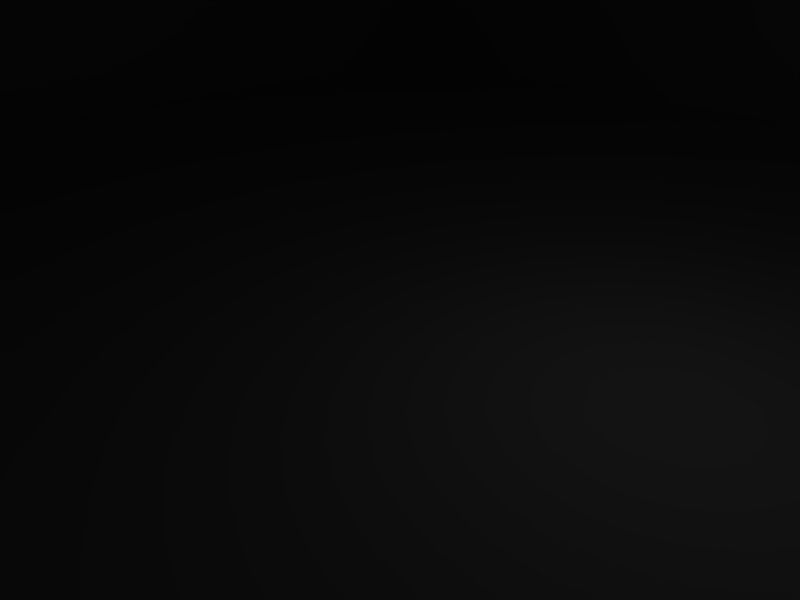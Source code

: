 # Source: barracks.blend  (saved by Blender 2.57.1; exported with 4.5.12 LTS)
import bpy
from mathutils import Matrix  # noqa: F401  (used for matrix-valued properties, if any)

bpy.ops.wm.read_factory_settings(use_empty=True)
scene = bpy.context.scene
scene.name = 'Scene'

# ---- collections
col_collection_1 = bpy.data.collections.new('Collection 1'); scene.collection.children.link(col_collection_1)

# ---- world
world_world = bpy.data.worlds.new('World'); scene.world = world_world
world_world.color = (0.05656, 0.2208, 0.4)
world_world.use_sun_shadow = False
world_world.sun_shadow_jitter_overblur = 0.0
world_world.cycles.sampling_method = 'MANUAL'
world_world.cycles.sample_map_resolution = 256

# ---- cameras
cam_camera_001 = bpy.data.cameras.new('Camera.001')
cam_camera_001.passepartout_alpha = 0.2
cam_camera_001.clip_end = 5000.0
cam_camera_001.lens = 35.0
cam_camera_001.ortho_scale = 7.314
cam_camera_001.show_passepartout = False
cam_camera_001.show_safe_areas = True
cam_camera_001.dof.focus_distance = 0.0
cam_camera_001.dof.aperture_fstop = 128.0

# ---- lights
light_spot = bpy.data.lights.new('Spot', 'POINT')
light_spot.transmission_factor = 0.0
light_spot.cutoff_distance = 30.0
light_spot.energy = 100.0
light_spot.shadow_buffer_clip_start = 1.001
light_spot.shadow_soft_size = 1.0
light_spot.shadow_maximum_resolution = 0.006
light_spot.use_absolute_resolution = True
light_spot.cycles.use_multiple_importance_sampling = False

# ---- meshes
me_cube_001 = bpy.data.meshes.new('Cube.001')
me_cube_001.from_pydata([(15.9, 1.9, 0.04), (15.9, -1.9, 0.04), (-15.9, -1.9, 0.04), (-15.9, 1.9, 0.04), (15.9, 1.9, 12.76), (15.9, -1.9, 12.76), (-15.9, -1.9, 12.76), (-15.9, 1.9, 12.76), (-15.9, 2.9, 15.76), (15.9, 2.9, 15.76), (-15.9, 2.9, 0.04), (15.9, 2.9, 0.04), (15.9, 14.9, 0.04001), (-15.9, 14.9, 0.04001), (15.9, 14.9, 15.76), (-15.9, 14.9, 15.76), (-15.9, 15.9, 12.76), (15.9, 15.9, 12.76), (-15.9, 15.9, 0.04001), (15.9, 15.9, 0.04001), (-15.9, -2.9, 15.76), (15.9, -2.9, 15.76), (-15.9, -2.9, 0.04), (15.9, -2.9, 0.04), (15.9, -14.9, 0.04), (-15.9, -14.9, 0.04), (15.9, -14.9, 15.76), (-15.9, -14.9, 15.76), (-15.9, -15.9, 12.76), (15.9, -15.9, 12.76), (-15.9, -15.9, 0.04), (15.9, -15.9, 0.04)], [], [(31, 29, 30), (29, 28, 30), (25, 24, 30), (24, 31, 30), (26, 27, 28), (26, 28, 29), (24, 26, 29), (24, 29, 31), (27, 25, 28), (25, 30, 28), (20, 22, 27), (22, 25, 27), (23, 21, 24), (21, 26, 24), (21, 20, 27), (21, 27, 26), (22, 23, 24), (22, 24, 25), (2, 1, 22), (1, 23, 22), (5, 6, 20), (5, 20, 21), (1, 5, 23), (5, 21, 23), (6, 2, 22), (6, 22, 20), (17, 19, 18), (17, 18, 16), (12, 13, 19), (13, 18, 19), (15, 14, 17), (15, 17, 16), (14, 12, 17), (12, 19, 17), (13, 15, 16), (13, 16, 18), (10, 8, 13), (8, 15, 13), (9, 11, 12), (9, 12, 14), (8, 9, 14), (8, 14, 15), (11, 10, 13), (11, 13, 12), (0, 3, 11), (3, 10, 11), (7, 4, 9), (7, 9, 8), (4, 0, 11), (4, 11, 9), (3, 7, 10), (7, 8, 10), (2, 6, 7), (2, 7, 3), (0, 4, 1), (4, 5, 1), (4, 7, 5), (7, 6, 5), (0, 1, 3), (1, 2, 3)])
_uv = me_cube_001.uv_layers.new(name='UVTex')
_uv.uv.foreach_set('vector', [0.7153, 0.0007234, 0.9048, 0.0001421, 0.7167, 0.4772, 0.9048, 0.0001421, 0.9063, 0.4767, 0.7167, 0.4772, 0.4766, 0.01499, 4.596e-05, 0.01645, 0.4765, 0.0, 4.596e-05, 0.01645, 0.0, 0.001462, 0.4765, 0.0, 0.9511, 0.0, 0.9526, 0.4765, 0.9063, 0.4767, 0.9511, 0.0, 0.9063, 0.4767, 0.9048, 0.0001421, 0.4797, 0.9394, 0.7153, 0.9386, 0.6704, 0.9538, 0.4797, 0.9394, 0.6704, 0.9538, 0.4797, 0.9544, 0.9522, 0.493, 0.7167, 0.4922, 0.9073, 0.4778, 0.7167, 0.4922, 0.7167, 0.4772, 0.9073, 0.4778, 0.9517, 0.6728, 0.7161, 0.672, 0.9522, 0.493, 0.7161, 0.672, 0.7167, 0.4922, 0.9522, 0.493, 0.4792, 0.7595, 0.7147, 0.7588, 0.4797, 0.9394, 0.7147, 0.7588, 0.7153, 0.9386, 0.4797, 0.9394, 0.1813, 0.4785, 0.1798, 0.9551, 0.0, 0.9545, 0.1813, 0.4785, 0.0, 0.9545, 0.001462, 0.478, 0.4771, 0.1948, 0.0005976, 0.1963, 4.596e-05, 0.01645, 0.4771, 0.1948, 4.596e-05, 0.01645, 0.4766, 0.01499, 0.4772, 0.2098, 0.0006436, 0.2113, 0.4771, 0.1948, 0.0006436, 0.2113, 0.0005976, 0.1963, 0.4771, 0.1948, 0.1813, 0.9545, 0.1827, 0.478, 0.229, 0.4781, 0.1813, 0.9545, 0.229, 0.4781, 0.2276, 0.9546, 0.4791, 0.7446, 0.6697, 0.744, 0.4792, 0.7595, 0.6697, 0.744, 0.7147, 0.7588, 0.4792, 0.7595, 0.9067, 0.6876, 0.7161, 0.687, 0.7161, 0.672, 0.9067, 0.6876, 0.7161, 0.672, 0.9517, 0.6728, 0.669, 0.4767, 0.4794, 0.4772, 0.478, 0.0007236, 0.669, 0.4767, 0.478, 0.0007236, 0.6675, 0.0001421, 0.001416, 0.463, 0.4779, 0.4615, 0.001462, 0.478, 0.4779, 0.4615, 0.478, 0.4765, 0.001462, 0.478, 0.7138, 0.0, 0.7153, 0.4765, 0.669, 0.4767, 0.7138, 0.0, 0.669, 0.4767, 0.6675, 0.0001421, 0.7139, 0.4921, 0.4783, 0.4928, 0.6689, 0.4772, 0.4783, 0.4928, 0.4783, 0.4778, 0.6689, 0.4772, 0.7153, 0.9388, 0.9509, 0.9395, 0.9059, 0.9544, 0.7153, 0.9388, 0.9059, 0.9544, 0.7153, 0.9538, 0.7159, 0.759, 0.9514, 0.7597, 0.7153, 0.9388, 0.9514, 0.7597, 0.9509, 0.9395, 0.7153, 0.9388, 0.7144, 0.6719, 0.4789, 0.6726, 0.4783, 0.4928, 0.7144, 0.6719, 0.4783, 0.4928, 0.7139, 0.4921, 0.2967, 0.9545, 0.2982, 0.478, 0.478, 0.4785, 0.2967, 0.9545, 0.478, 0.4785, 0.4765, 0.9551, 0.0008642, 0.2832, 0.4774, 0.2817, 0.4779, 0.4615, 0.0008642, 0.2832, 0.4779, 0.4615, 0.001416, 0.463, 0.0008183, 0.2682, 0.4773, 0.2667, 0.0008642, 0.2832, 0.4773, 0.2667, 0.4774, 0.2817, 0.0008642, 0.2832, 0.9537, 0.9539, 0.9522, 0.4774, 0.9985, 0.4772, 0.9537, 0.9539, 0.9985, 0.4772, 1.0, 0.9538, 0.6695, 0.687, 0.4789, 0.6876, 0.4789, 0.6726, 0.6695, 0.687, 0.4789, 0.6726, 0.7144, 0.6719, 0.7159, 0.744, 0.9065, 0.7446, 0.7159, 0.759, 0.9065, 0.7446, 0.9514, 0.7597, 0.7159, 0.759, 0.7161, 0.687, 0.9067, 0.6876, 0.9065, 0.7446, 0.7161, 0.687, 0.9065, 0.7446, 0.7159, 0.744, 0.4789, 0.6876, 0.6695, 0.687, 0.4791, 0.7446, 0.6695, 0.687, 0.6697, 0.744, 0.4791, 0.7446, 0.2967, 0.4782, 0.2952, 0.9547, 0.2398, 0.478, 0.2952, 0.9547, 0.2383, 0.9545, 0.2398, 0.478, 0.0008183, 0.2682, 0.0006436, 0.2113, 0.4773, 0.2667, 0.0006436, 0.2113, 0.4772, 0.2098, 0.4773, 0.2667])
me_cube_001.use_remesh_preserve_volume = False
me_cube_001.use_remesh_preserve_attributes = False
me_cube_001.use_mirror_vertex_groups = False
me_cube_001.update()

# ---- objects
ob_barracks = bpy.data.objects.new('barracks', me_cube_001)
ob_lamp = bpy.data.objects.new('Lamp', light_spot)
ob_camera = bpy.data.objects.new('Camera', cam_camera_001)

# ---- transforms, parenting, visibility, modifiers, constraints
ob_barracks.location = (0.0, 0.0, 0.0)
ob_barracks.lock_rotations_4d = False
ob_barracks.empty_display_type = 'ARROWS'
ob_barracks.color = (0.0, 0.0, 0.0, 1.0)
ob_barracks.lineart.crease_threshold = 0.0
ob_lamp.location = (4.076, 1.005, 5.904)
ob_lamp.rotation_euler = (0.6503, 0.05522, 1.866)
ob_lamp.lock_rotations_4d = False
ob_lamp.empty_display_type = 'ARROWS'
ob_lamp.color = (0.0, 0.0, 0.0, 0.0)
ob_lamp.lineart.crease_threshold = 0.0
ob_camera.location = (7.481, -6.508, 5.344)
ob_camera.rotation_euler = (1.109, 0.01082, 0.8149)
ob_camera.lock_rotations_4d = False
ob_camera.empty_display_type = 'ARROWS'
ob_camera.color = (0.0, 0.0, 0.0, 0.0)
ob_camera.display_type = 'WIRE'
ob_camera.lineart.crease_threshold = 0.0

# ---- collection membership
col_collection_1.objects.link(ob_barracks)
col_collection_1.objects.link(ob_lamp)
col_collection_1.objects.link(ob_camera)

# ---- scene / render settings (as saved in the file)
scene.camera = ob_camera
scene.frame_start = 1; scene.frame_end = 250; scene.frame_set(1)
scene.render.engine = 'BLENDER_EEVEE_NEXT'
scene.render.image_settings.file_format = 'JPEG'
scene.render.image_settings.color_mode = 'RGB'
scene.render.image_settings.compression = 90
scene.render.resolution_x = 800
scene.render.resolution_y = 600
scene.render.pixel_aspect_x = 100.0
scene.render.pixel_aspect_y = 100.0
scene.render.fps = 25
scene.render.dither_intensity = 0.0
scene.render.use_compositing = False
scene.render.use_sequencer = False
scene.render.bake_margin = 2
scene.render.bake_bias = 0.0
scene.render.use_stamp_time = False
scene.render.use_stamp_date = False
scene.render.use_stamp_frame = False
scene.render.use_stamp_camera = False
scene.render.use_stamp_scene = False
scene.render.use_stamp_filename = False
scene.render.use_stamp_render_time = False
scene.render.stamp_font_size = 0
scene.cycles.use_denoising = False
scene.cycles.samples = 10
scene.cycles.sampling_pattern = 'TABULATED_SOBOL'
scene.cycles.light_sampling_threshold = 0.0
scene.cycles.use_adaptive_sampling = False
scene.cycles.use_light_tree = False
scene.cycles.blur_glossy = 0.0
scene.cycles.volume_bounces = 1
scene.cycles.pixel_filter_type = 'GAUSSIAN'
scene.cycles.sample_clamp_indirect = 0.0
scene.view_settings.view_transform = 'Raw'
bpy.context.view_layer.update()
